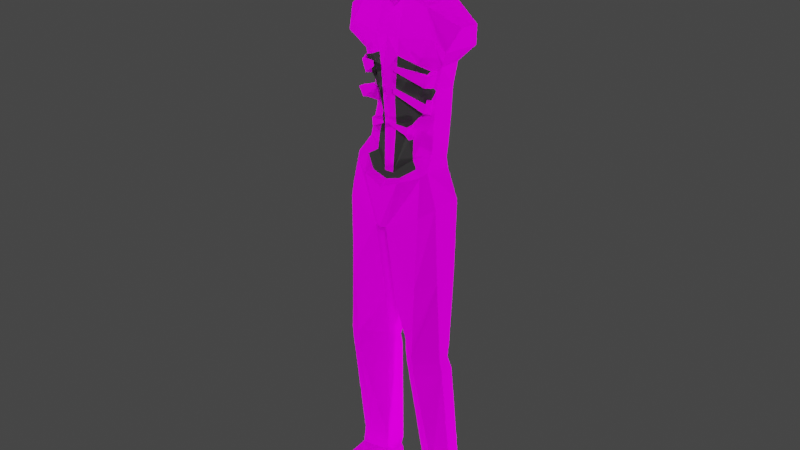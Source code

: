 # Source: Silconstext.blend  (saved by Blender 3.0.42; exported with 4.5.12 LTS)
import bpy
from mathutils import Matrix  # noqa: F401  (used for matrix-valued properties, if any)

bpy.ops.wm.read_factory_settings(use_empty=True)
scene = bpy.context.scene
scene.name = 'Scene'

# ---- collections
col_character = bpy.data.collections.new('Character'); scene.collection.children.link(col_character)

# ---- images (referenced by path relative to the original .blend; pixels are not part of the script)
import os
ASSET_DIR = os.environ.get("B2B_ASSET_DIR", "")  # directory of the original .blend (textures are referenced by path, not embedded)
HERE = os.path.dirname(os.path.abspath(__file__))  # packed textures are extracted next to this script under _unpacked/

def load_image(name, relpath, width, height, colorspace="sRGB"):
    """Load a texture the original file referenced (path relative to the .blend, or extracted next to this script)."""
    p = next((c for c in (os.path.join(HERE, relpath), os.path.join(ASSET_DIR, relpath)) if relpath and os.path.exists(c)), "")
    if p:
        img = bpy.data.images.load(p, check_existing=True)
        img.name = name
    else:  # same state as the original file: an image datablock whose file is absent (Cycles renders it pink)
        img = bpy.data.images.new(name, width, height)
        img.source = "FILE"
        img.filepath = "//" + (relpath or name)
    img.colorspace_settings.name = colorspace
    return img
img_silcontex = load_image('silcontex', '', 1024, 1024, 'sRGB')

# ---- materials (node trees are filled in below, after node groups)
mat_material = bpy.data.materials.new('Material')
mat_material.use_transparent_shadow = False
mat_material_001 = bpy.data.materials.new('Material.001')
mat_material_001.use_transparent_shadow = False

# ---- material node trees
mat_material.use_nodes = True; mat_material.node_tree.nodes.clear()
_N = mat_material.node_tree.nodes; _L = mat_material.node_tree.links
n0 = _N.new('ShaderNodeBsdfPrincipled'); n0.name = 'Principled BSDF'; n0.location = (10, 300)
n0.distribution = 'GGX'
n0.subsurface_method = 'RANDOM_WALK_SKIN'
n0.inputs[3].default_value = 1.45
n0.inputs[13].default_value = 0.0
n0.inputs[27].default_value = (0.0, 0.0, 0.0, 1.0)
n0.inputs[28].default_value = 1.0
n1 = _N.new('ShaderNodeOutputMaterial'); n1.name = 'Material Output'; n1.location = (300, 300)
n2 = _N.new('ShaderNodeTexImage'); n2.name = 'Image Texture'; n2.location = (-280, 280)
n2.image = img_silcontex
_L.new(n0.outputs[0], n1.inputs[0])
_L.new(n2.outputs[0], n0.inputs[0])
n1.is_active_output = True
mat_material_001.use_nodes = True; mat_material_001.node_tree.nodes.clear()
_N = mat_material_001.node_tree.nodes; _L = mat_material_001.node_tree.links
n0 = _N.new('ShaderNodeBsdfPrincipled'); n0.name = 'Principled BSDF'; n0.location = (10, 300)
n0.distribution = 'GGX'
n0.subsurface_method = 'RANDOM_WALK_SKIN'
n0.inputs[0].default_value = (0.03968, 0.03968, 0.03968, 1.0)
n0.inputs[3].default_value = 1.45
n0.inputs[13].default_value = 0.0
n0.inputs[27].default_value = (0.0, 0.0, 0.0, 1.0)
n0.inputs[28].default_value = 1.0
n1 = _N.new('ShaderNodeOutputMaterial'); n1.name = 'Material Output'; n1.location = (300, 300)
_L.new(n0.outputs[0], n1.inputs[0])
n1.is_active_output = True

# ---- world
world_world = bpy.data.worlds.new('World'); scene.world = world_world
world_world.use_nodes = True; world_world.node_tree.nodes.clear()
_N = world_world.node_tree.nodes; _L = world_world.node_tree.links
n0 = _N.new('ShaderNodeOutputWorld'); n0.name = 'World Output'; n0.location = (300, 300)
n1 = _N.new('ShaderNodeBackground'); n1.name = 'Background'; n1.location = (10, 300)
n1.inputs[0].default_value = (0.05088, 0.05088, 0.05088, 1.0)
_L.new(n1.outputs[0], n0.inputs[0])
n0.is_active_output = True
world_world.color = (0.05088, 0.05088, 0.05088)
world_world.use_sun_shadow = False
world_world.sun_shadow_jitter_overblur = 0.0

# ---- lights
light_point = bpy.data.lights.new('Point', 'POINT')
light_point.transmission_factor = 0.0
light_point.energy = 1324.0
light_point.shadow_soft_size = 0.25
light_point.shadow_maximum_resolution = 0.006
light_point.use_absolute_resolution = True
light_point_001 = bpy.data.lights.new('Point.001', 'POINT')
light_point_001.transmission_factor = 0.0
light_point_001.energy = 1324.0
light_point_001.shadow_soft_size = 0.25
light_point_001.shadow_maximum_resolution = 0.006
light_point_001.use_absolute_resolution = True
light_point_002 = bpy.data.lights.new('Point.002', 'POINT')
light_point_002.transmission_factor = 0.0
light_point_002.energy = 1324.0
light_point_002.shadow_soft_size = 0.25
light_point_002.shadow_maximum_resolution = 0.006
light_point_002.use_absolute_resolution = True
light_point_003 = bpy.data.lights.new('Point.003', 'POINT')
light_point_003.transmission_factor = 0.0
light_point_003.energy = 1324.0
light_point_003.shadow_soft_size = 0.25
light_point_003.shadow_maximum_resolution = 0.006
light_point_003.use_absolute_resolution = True
light_point_004 = bpy.data.lights.new('Point.004', 'POINT')
light_point_004.transmission_factor = 0.0
light_point_004.energy = 1324.0
light_point_004.shadow_soft_size = 0.25
light_point_004.shadow_maximum_resolution = 0.006
light_point_004.use_absolute_resolution = True
light_point_005 = bpy.data.lights.new('Point.005', 'POINT')
light_point_005.transmission_factor = 0.0
light_point_005.energy = 1324.0
light_point_005.shadow_soft_size = 0.25
light_point_005.shadow_maximum_resolution = 0.006
light_point_005.use_absolute_resolution = True
light_point_006 = bpy.data.lights.new('Point.006', 'POINT')
light_point_006.transmission_factor = 0.0
light_point_006.energy = 1324.0
light_point_006.shadow_soft_size = 0.25
light_point_006.shadow_maximum_resolution = 0.006
light_point_006.use_absolute_resolution = True
light_point_007 = bpy.data.lights.new('Point.007', 'POINT')
light_point_007.transmission_factor = 0.0
light_point_007.energy = 1324.0
light_point_007.shadow_soft_size = 0.25
light_point_007.shadow_maximum_resolution = 0.006
light_point_007.use_absolute_resolution = True

# ---- meshes
me_plane = bpy.data.meshes.new('Plane')
me_plane.from_pydata([(-6.365, 0.554, 0.2124), (-5.292, 0.4919, 0.2218), (-6.934, 0.8404, 0.1454), (-6.397, 0.5549, -0.1796), (-5.304, 0.4713, -0.1341), (-6.913, 0.8387, -0.157), (-6.65, 0.742, 0.3152), (-6.607, 0.737, -0.2898), (-6.377, 0.5038, 0.2812), (-5.449, 0.2646, 0.306), (-7.152, 0.4652, 0.3185), (-6.43, 0.3717, -0.3221), (-5.192, 0.2183, -0.1596), (-7.175, 0.4624, -0.2147), (-6.809, 0.6058, 0.3878), (-6.75, 0.4535, -0.3127), (-6.131, 0.4719, 0.1811), (-6.081, 0.5105, -0.1526), (-6.016, 0.2854, -0.2554), (-6.131, 0.4595, 0.222), (-7.367, 0.226, 0.3218), (-7.405, 0.1638, -0.09797), (-5.115, 0.5508, 0.3839), (-5.05, 0.4954, 0.464), (-5.017, 0.5041, -0.09306), (-4.736, 0.03619, -0.2349), (-5.052, 0.2814, -0.1856), (-0.4703, 0.7895, 0.09275), (-0.3195, 0.4851, -0.2615), (-0.4586, 0.5467, 0.187), (-0.3723, 0.7428, -0.1774), (-0.3366, 0.3105, -0.2082), (-0.4493, 0.3303, 0.1134), (-6.533, 0.137, 0.4539), (-7.236, 0.1515, 0.3487), (-5.957, 0.09023, 0.4456), (-7.412, 0.1653, 0.3477), (-5.448, 0.2293, 0.3537), (-6.756, 0.1674, 0.4707), (-4.97, 0.2588, 0.6134), (-5.764, 0.4182, 0.1693), (-5.724, 0.4969, -0.1461), (-5.783, 0.3372, 0.1668), (-5.751, 0.2387, -0.2264), (-5.621, 0.2134, 0.3082), (-0.3102, 0.3436, 0.1388), (-0.1985, 0.3251, -0.1838), (-0.1643, 0.7892, -0.1528), (-0.3242, 0.5435, 0.2096), (-0.2131, 0.5124, -0.295), (-0.2025, 0.8118, 0.1038), (0.08278, 0.3071, 0.1896), (0.08278, 0.2849, -0.1995), (0.1334, 0.7571, -0.1617), (0.07633, 0.5482, 0.2756), (0.06997, 0.4863, -0.4235), (0.07734, 0.8141, 0.1493), (-0.07355, 0.273, 0.8323), (-0.09032, 0.5181, 0.9042), (-0.101, 0.7791, 0.7659), (0.08297, 0.2786, 0.8265), (0.07652, 0.5197, 0.8967), (0.07753, 0.7766, 0.7601), (-0.1088, 0.2392, 0.5659), (0.08291, 0.2474, 0.5627), (-0.1367, 0.8286, 0.5078), (0.07746, 0.8242, 0.5057), (-0.1258, 0.5288, 0.6373), (0.07645, 0.53, 0.6319), (-7.482, 0.2201, 0.1587), (-7.646, 0.2782, -0.1201), (-7.801, 0.3733, 0.1592), (-7.741, 0.3638, -0.1191), (-7.635, 0.2203, 0.4616), (-8.367, 0.287, 0.26), (-8.221, 0.301, -0.1396), (-8.378, 0.2299, 0.487), (-7.989, 0.3825, 0.2348), (-7.884, 0.3429, -0.1445), (-5.142, 0.08088, -0.2279), (-6.402, 0.1814, -0.3547), (-7.244, 0.1179, -0.2208), (-6.77, 0.2022, -0.3436), (-5.971, 0.1658, -0.3533), (-7.41, 0.0859, -0.1166), (-5.715, 0.1077, -0.2654), (-7.634, 0.2308, -0.1919), (-7.74, 0.2577, -0.2251), (-8.323, 0.1771, -0.2), (-7.885, 0.2548, -0.312), (-5.001, 0.0, 0.4531), (-6.314, 0.0, 0.5595), (-7.067, 0.0, 0.3517), (-5.145, 0.0, -0.2531), (-6.399, 0.0, -0.3693), (-7.241, 0.0, -0.2208), (-6.759, 0.0, 0.4726), (-6.814, 0.0, -0.3436), (-5.932, 0.0, 0.4884), (-5.947, 0.0, -0.3533), (-7.415, 0.0, -0.1522), (-4.841, 0.0, 0.6165), (-4.73, 0.0, -0.2196), (-5.636, 0.0, 0.4481), (-5.693, 0.0, -0.2654), (-7.635, 0.0, -0.2226), (-7.741, 0.0, -0.3099), (-8.402, 0.0, 0.5272), (-8.348, 0.0, -0.2064), (-7.879, 0.0, -0.3225), (-8.445, 0.2117, 0.1966), (-8.463, 0.0, 0.2141), (-4.646, 0.6751, 0.3682), (-4.304, 0.0, 0.6507), (-4.56, 0.6006, -0.1735), (-4.302, 0.0, -0.1304), (-4.541, 0.5422, 0.5536), (-2.543, 0.7611, 0.3476), (-2.545, 0.7045, 0.06311), (-2.512, 0.4653, 0.5604), (-2.527, 0.4108, -0.06088), (-2.493, 0.1414, 0.2908), (-2.476, 0.1589, -0.05854), (-4.815, 0.5026, -0.1598), (-4.783, 0.2992, -0.2325), (-4.655, 0.6957, -0.03826), (-4.321, 0.08588, -0.1122), (-2.158, 0.7301, 0.02922), (-2.203, 0.789, 0.3164), (-2.104, 0.2008, -0.0592), (-2.138, 0.3981, -0.1085), (-2.152, 0.1628, 0.2881), (-2.176, 0.4764, 0.5274), (-4.308, 0.08136, 0.6162), (-4.439, 0.3813, -0.2384), (-4.303, 0.0, 0.1747), (-4.297, 0.04581, 0.1757), (-7.298, 0.0, -0.1685), (-7.282, 0.2023, 0.2657), (-7.269, 0.1917, -0.07399), (-7.339, 0.1592, 0.2934), (-7.291, 0.1083, -0.1483), (-7.864, 0.3699, 0.5751), (-8.122, 0.0, 0.7018), (-7.823, 0.0, 0.6804), (-7.78, 0.2318, 0.5573), (-8.128, 0.3146, 0.6401), (-2.378, 0.7173, 0.1103), (-2.316, 0.1798, 0.005314), (-2.327, 0.1521, 0.2995), (-2.378, 0.7751, 0.3421), (-2.359, 0.4045, -0.0205), (-2.358, 0.4708, 0.5517), (-7.662, 0.322, 0.4989), (-7.772, 0.1827, 0.282), (-7.472, 0.1292, 0.2589), (-7.791, 0.0, 0.3158), (-7.434, 0.0, 0.208), (-7.852, 0.2633, 0.3831), (-7.848, 0.0, 0.4382), (-7.275, 0.0, 0.1735), (-7.116, 0.0, 0.1797), (-7.356, 0.0, 0.1939), (-7.274, 0.1398, 0.2165), (-7.414, 0.1186, 0.2426), (-7.332, 0.1055, 0.2145), (-6.435, 0.3438, 0.3498), (-6.418, 0.5934, 0.1814), (-5.966, 0.4373, 0.1744), (-5.966, 0.3784, 0.1854), (-6.008, 0.3172, 0.2735), (-6.087, 0.4866, 0.1479), (-5.714, 0.4522, 0.1349), (-5.633, 0.2389, 0.2997), (-6.331, 0.5062, 0.3576), (-6.165, 0.4652, 0.3414), (-5.987, 0.5349, 0.3932), (-5.855, 0.4861, 0.3711), (-6.338, 0.4872, 0.3243), (-6.165, 0.4466, 0.3191), (-6.331, 0.5376, 0.3025), (-6.165, 0.4805, 0.2777), (-5.987, 0.503, 0.3718), (-5.855, 0.4541, 0.3497), (-5.987, 0.5279, 0.2859), (-5.855, 0.4905, 0.2823), (-6.424, 0.1852, 0.5335), (-6.37, 0.1582, 0.5469), (-6.165, 0.1467, 0.5466), (-6.091, 0.1406, 0.5418), (-6.165, 0.1474, 0.5376), (-6.426, 0.1852, 0.5223), (-6.37, 0.1582, 0.5357), (-6.091, 0.1406, 0.5314), (-5.684, 0.261, 0.2519), (-5.194, 0.2817, 0.3325), (-5.009, 0.06486, 0.4569), (-5.66, 0.08662, 0.4196), (-5.545, 0.2664, 0.4487), (-5.642, 0.2863, 0.4337), (-5.635, 0.2514, 0.4098), (-5.544, 0.2414, 0.4405), (-5.546, 0.3038, 0.3582), (-5.647, 0.304, 0.3667), (-5.691, 0.06359, 0.5019), (-5.659, 0.04865, 0.5053), (-5.684, 0.06359, 0.4904), (-5.652, 0.04865, 0.4938), (-4.921, 0.0, 0.5053), (-4.938, 0.0, -0.2363), (-5.122, 0.2498, -0.1428), (-5.203, 0.5213, 0.3029), (-5.16, 0.4877, -0.08381), (-5.122, 0.3886, 0.3983), (-4.989, 0.2115, 0.5056), (-4.939, 0.05853, -0.2314), (-3.145, 0.08216, 0.436), (-3.601, 0.6986, -0.01098), (-3.529, 0.5131, 0.5804), (-3.595, 0.7181, 0.3642), (-3.588, 0.5993, -0.06016), (-3.544, 0.3951, -0.1553), (-3.215, 0.1129, -0.08722), (-2.461, 0.7109, 0.08673), (-2.396, 0.1693, -0.02661), (-2.41, 0.1467, 0.2952), (-2.461, 0.7681, 0.3448), (-2.443, 0.4076, -0.04069), (-2.435, 0.468, 0.5561), (-2.291, 0.782, 0.3292), (-2.248, 0.4013, -0.06449), (-2.267, 0.4736, 0.5395), (-2.268, 0.7237, 0.06978), (-2.21, 0.1903, -0.02694), (-2.239, 0.1574, 0.2938), (-7.357, 0.0, -0.1604), (-7.337, 0.1778, -0.08598), (-7.375, 0.1622, 0.3206), (-7.351, 0.09711, -0.1324), (-7.325, 0.2141, 0.2938), (-7.373, 0.112, 0.2285), (-7.315, 0.0, 0.1837), (-6.365, -0.554, 0.2124), (-5.292, -0.4919, 0.2218), (-6.934, -0.8404, 0.1454), (-6.397, -0.5549, -0.1796), (-5.304, -0.4713, -0.1341), (-6.913, -0.8387, -0.157), (-6.65, -0.742, 0.3152), (-6.607, -0.737, -0.2898), (-6.377, -0.5038, 0.2812), (-5.449, -0.2646, 0.306), (-7.152, -0.4652, 0.3185), (-6.43, -0.3717, -0.3221), (-5.192, -0.2183, -0.1596), (-7.175, -0.4624, -0.2147), (-6.809, -0.6058, 0.3878), (-6.75, -0.4535, -0.3127), (-6.131, -0.4719, 0.1811), (-6.081, -0.5105, -0.1526), (-6.016, -0.2854, -0.2554), (-6.131, -0.4595, 0.222), (-7.367, -0.226, 0.3218), (-7.405, -0.1638, -0.09797), (-5.115, -0.5508, 0.3839), (-5.05, -0.4954, 0.464), (-5.017, -0.5041, -0.09306), (-4.736, -0.03619, -0.2349), (-5.052, -0.2814, -0.1856), (-0.4703, -0.7895, 0.09275), (-0.3195, -0.4851, -0.2615), (-0.4586, -0.5467, 0.187), (-0.3723, -0.7428, -0.1774), (-0.3366, -0.3105, -0.2082), (-0.4493, -0.3303, 0.1134), (-6.533, -0.137, 0.4539), (-7.236, -0.1515, 0.3487), (-5.957, -0.09023, 0.4456), (-7.412, -0.1653, 0.3477), (-5.448, -0.2293, 0.3537), (-6.756, -0.1674, 0.4707), (-4.97, -0.2588, 0.6134), (-5.764, -0.4182, 0.1693), (-5.724, -0.4969, -0.1461), (-5.783, -0.3372, 0.1668), (-5.751, -0.2387, -0.2264), (-5.621, -0.2134, 0.3082), (-0.3102, -0.3436, 0.1388), (-0.1985, -0.3251, -0.1838), (-0.1643, -0.7892, -0.1528), (-0.3242, -0.5435, 0.2096), (-0.2131, -0.5124, -0.295), (-0.2025, -0.8118, 0.1038), (0.08278, -0.3071, 0.1896), (0.08278, -0.2849, -0.1995), (0.1334, -0.7571, -0.1617), (0.07633, -0.5482, 0.2756), (0.06997, -0.4863, -0.4235), (0.07734, -0.8141, 0.1493), (-0.07355, -0.273, 0.8323), (-0.09032, -0.5181, 0.9042), (-0.101, -0.7791, 0.7659), (0.08297, -0.2786, 0.8265), (0.07652, -0.5197, 0.8967), (0.07753, -0.7766, 0.7601), (-0.1088, -0.2392, 0.5659), (0.08291, -0.2474, 0.5627), (-0.1367, -0.8286, 0.5078), (0.07746, -0.8242, 0.5057), (-0.1258, -0.5288, 0.6373), (0.07645, -0.53, 0.6319), (-7.482, -0.2201, 0.1587), (-7.646, -0.2782, -0.1201), (-7.801, -0.3733, 0.1592), (-7.741, -0.3638, -0.1191), (-7.635, -0.2203, 0.4616), (-8.367, -0.287, 0.26), (-8.221, -0.301, -0.1396), (-8.378, -0.2299, 0.487), (-7.989, -0.3825, 0.2348), (-7.884, -0.3429, -0.1445), (-5.142, -0.08088, -0.2279), (-6.402, -0.1814, -0.3547), (-7.244, -0.1179, -0.2208), (-6.77, -0.2022, -0.3436), (-5.971, -0.1658, -0.3533), (-7.41, -0.0859, -0.1166), (-5.715, -0.1077, -0.2654), (-7.634, -0.2308, -0.1919), (-7.74, -0.2577, -0.2251), (-8.323, -0.1771, -0.2), (-7.885, -0.2548, -0.312), (-8.445, -0.2117, 0.1966), (-4.646, -0.6751, 0.3682), (-4.56, -0.6006, -0.1735), (-4.541, -0.5422, 0.5536), (-2.543, -0.7611, 0.3476), (-2.545, -0.7045, 0.06311), (-2.512, -0.4653, 0.5604), (-2.527, -0.4108, -0.06088), (-2.493, -0.1414, 0.2908), (-2.476, -0.1589, -0.05854), (-4.815, -0.5026, -0.1598), (-4.783, -0.2992, -0.2325), (-4.655, -0.6957, -0.03826), (-4.321, -0.08588, -0.1122), (-2.158, -0.7301, 0.02922), (-2.203, -0.789, 0.3164), (-2.104, -0.2008, -0.0592), (-2.138, -0.3981, -0.1085), (-2.152, -0.1628, 0.2881), (-2.176, -0.4764, 0.5274), (-4.308, -0.08136, 0.6162), (-4.439, -0.3813, -0.2384), (-4.297, -0.04581, 0.1757), (-7.282, -0.2023, 0.2657), (-7.269, -0.1917, -0.07399), (-7.339, -0.1592, 0.2934), (-7.291, -0.1083, -0.1483), (-7.864, -0.3699, 0.5751), (-7.78, -0.2318, 0.5573), (-8.128, -0.3146, 0.6401), (-2.378, -0.7173, 0.1103), (-2.316, -0.1798, 0.005314), (-2.327, -0.1521, 0.2995), (-2.378, -0.7751, 0.3421), (-2.359, -0.4045, -0.0205), (-2.358, -0.4708, 0.5517), (-7.662, -0.322, 0.4989), (-7.772, -0.1827, 0.282), (-7.472, -0.1292, 0.2589), (-7.852, -0.2633, 0.3831), (-7.274, -0.1398, 0.2165), (-7.414, -0.1186, 0.2426), (-7.332, -0.1055, 0.2145), (-6.435, -0.3438, 0.3498), (-6.418, -0.5934, 0.1814), (-5.966, -0.4373, 0.1744), (-5.966, -0.3784, 0.1854), (-6.008, -0.3172, 0.2735), (-6.087, -0.4866, 0.1479), (-5.714, -0.4522, 0.1349), (-5.633, -0.2389, 0.2997), (-6.331, -0.5062, 0.3576), (-6.165, -0.4652, 0.3414), (-5.987, -0.5349, 0.3932), (-5.855, -0.4861, 0.3711), (-6.338, -0.4872, 0.3243), (-6.165, -0.4466, 0.3191), (-6.331, -0.5376, 0.3025), (-6.165, -0.4805, 0.2777), (-5.987, -0.503, 0.3718), (-5.855, -0.4541, 0.3497), (-5.987, -0.5279, 0.2859), (-5.855, -0.4905, 0.2823), (-6.424, -0.1852, 0.5335), (-6.37, -0.1582, 0.5469), (-6.165, -0.1467, 0.5466), (-6.091, -0.1406, 0.5418), (-6.165, -0.1474, 0.5376), (-6.426, -0.1852, 0.5223), (-6.37, -0.1582, 0.5357), (-6.091, -0.1406, 0.5314), (-5.684, -0.261, 0.2519), (-5.194, -0.2817, 0.3325), (-5.009, -0.06486, 0.4569), (-5.66, -0.08662, 0.4196), (-5.545, -0.2664, 0.4487), (-5.642, -0.2863, 0.4337), (-5.635, -0.2514, 0.4098), (-5.544, -0.2414, 0.4405), (-5.546, -0.3038, 0.3582), (-5.647, -0.304, 0.3667), (-5.691, -0.06359, 0.5019), (-5.659, -0.04865, 0.5053), (-5.684, -0.06359, 0.4904), (-5.652, -0.04865, 0.4938), (-5.122, -0.2498, -0.1428), (-5.203, -0.5213, 0.3029), (-5.16, -0.4877, -0.08381), (-5.122, -0.3886, 0.3983), (-4.989, -0.2115, 0.5056), (-4.939, -0.05853, -0.2314), (-3.145, -0.08216, 0.436), (-3.601, -0.6986, -0.01098), (-3.529, -0.5131, 0.5804), (-3.595, -0.7181, 0.3642), (-3.588, -0.5993, -0.06016), (-3.544, -0.3951, -0.1553), (-3.215, -0.1129, -0.08722), (-2.461, -0.7109, 0.08673), (-2.396, -0.1693, -0.02661), (-2.41, -0.1467, 0.2952), (-2.461, -0.7681, 0.3448), (-2.443, -0.4076, -0.04069), (-2.435, -0.468, 0.5561), (-2.291, -0.782, 0.3292), (-2.248, -0.4013, -0.06449), (-2.267, -0.4736, 0.5395), (-2.268, -0.7237, 0.06978), (-2.21, -0.1903, -0.02694), (-2.239, -0.1574, 0.2938), (-7.337, -0.1778, -0.08598), (-7.375, -0.1622, 0.3206), (-7.351, -0.09711, -0.1324), (-7.325, -0.2141, 0.2938), (-7.373, -0.112, 0.2285)], [], [(208, 214, 39, 101), (197, 196, 90, 103), (84, 86, 105, 100), (85, 104, 93, 79), (10, 13, 5, 2), (172, 41, 4, 1), (38, 96, 92, 34), (215, 79, 93, 209), (3, 7, 15, 11), (167, 166, 14, 6), (6, 14, 10, 2), (41, 43, 12, 4), (172, 1, 195, 194), (7, 5, 13, 15), (182, 184, 176), (3, 11, 18, 17), (167, 3, 17, 171), (80, 82, 97, 94), (33, 91, 96, 38), (7, 6, 2, 5), (167, 6, 7, 3), (239, 20, 21, 236), (80, 94, 99, 83), (237, 36, 20, 239), (33, 35, 98, 91), (29, 48, 45, 32), (85, 83, 99, 104), (98, 35, 197, 103), (211, 22, 23, 213), (212, 210, 26, 24), (211, 212, 24, 22), (213, 23, 39, 214), (200, 199, 204, 206), (14, 38, 34, 10), (166, 33, 38, 14), (166, 170, 35, 33), (170, 194, 197, 35), (82, 81, 95, 97), (237, 140, 165, 240), (179, 178, 191, 192), (17, 18, 43, 41), (171, 17, 41, 172), (28, 49, 47, 30), (32, 45, 46, 31), (30, 47, 50, 27), (57, 58, 61, 60), (27, 50, 48, 29), (31, 46, 49, 28), (45, 51, 52, 46), (47, 53, 56, 50), (51, 64, 68, 54), (66, 62, 59, 65), (46, 52, 55, 49), (63, 57, 60, 64), (49, 55, 53, 47), (63, 67, 58, 57), (59, 62, 61, 58), (65, 59, 58, 67), (68, 61, 62, 66), (48, 67, 63, 45), (64, 60, 61, 68), (54, 68, 66, 56), (50, 65, 67, 48), (45, 63, 64, 51), (56, 66, 65, 50), (51, 54, 56, 53, 55, 52), (86, 87, 106, 105), (20, 69, 70, 21), (69, 71, 72, 70), (238, 84, 100, 235), (140, 34, 163, 165), (78, 75, 88, 89), (73, 145, 142, 153), (74, 75, 78, 77), (88, 108, 109, 89), (87, 89, 109, 106), (71, 77, 78, 72), (74, 110, 88, 75), (72, 78, 89, 87), (143, 107, 76, 146), (236, 21, 84, 238), (70, 72, 87, 86), (15, 13, 81, 82), (43, 18, 83, 85), (11, 80, 83, 18), (11, 15, 82, 80), (43, 85, 79, 12), (21, 70, 86, 84), (76, 107, 111, 110), (215, 25, 26, 210), (129, 130, 28, 31), (128, 132, 29, 27), (127, 128, 27, 30), (131, 129, 31, 32), (132, 131, 32, 29), (110, 74, 76), (111, 108, 88, 110), (123, 114, 134, 124), (125, 217, 118, 220, 114), (39, 101, 113, 133), (22, 23, 116, 112), (135, 115, 126, 136), (22, 112, 125, 24), (114, 123, 24, 125), (218, 219, 112, 116), (124, 25, 26), (123, 124, 26, 24), (114, 220, 221, 134), (134, 221, 222, 126), (230, 232, 127, 130), (229, 231, 132, 128), (216, 121, 119, 218), (233, 230, 130, 129), (126, 222, 216, 133, 136), (231, 234, 131, 132), (232, 229, 128, 127), (23, 39, 133, 116), (25, 126, 115, 102), (134, 126, 25, 124), (219, 217, 125, 112), (234, 233, 129, 131), (113, 135, 136, 133), (130, 127, 30, 28), (13, 139, 141, 81), (81, 141, 137, 95), (34, 140, 138, 10), (10, 138, 139, 13), (145, 146, 142), (144, 143, 146, 145), (225, 224, 148, 149), (223, 226, 150, 147), (228, 225, 149, 152), (224, 227, 151, 148), (226, 228, 152, 150), (227, 223, 147, 151), (142, 146, 76, 74, 77), (153, 142, 77, 71), (20, 153, 71, 69), (156, 159, 158, 154), (155, 157, 156, 154), (145, 73, 154, 158), (144, 145, 158, 159), (73, 153, 20, 36), (241, 162, 164, 240), (161, 160, 165, 163), (34, 92, 161, 163), (164, 155, 154, 73, 36), (162, 157, 155, 164), (0, 8, 166, 167), (16, 0, 167, 171), (8, 19, 170, 166), (19, 16, 171, 170), (168, 169, 170, 171), (40, 168, 171, 172), (169, 42, 194, 170), (42, 40, 172, 194), (177, 183, 193, 189), (185, 183, 177), (178, 180, 174), (181, 179, 175), (0, 16, 181, 180), (16, 19, 179, 181), (8, 0, 180, 178), (19, 8, 178, 179), (168, 40, 185, 184), (40, 42, 183, 185), (42, 169, 182, 183), (169, 168, 184, 182), (193, 190, 188, 189), (192, 191, 186, 187), (183, 182, 190, 193), (182, 176, 188, 190), (175, 179, 192, 187), (176, 177, 189, 188), (174, 175, 187, 186), (178, 174, 186, 191), (184, 185, 177, 176), (180, 181, 175, 174), (9, 173, 194, 195), (37, 9, 195, 196), (44, 37, 196, 197), (173, 44, 197, 194), (200, 203, 199), (202, 201, 198), (9, 37, 201, 202), (44, 173, 203, 200), (173, 9, 202, 203), (37, 44, 200, 201), (207, 206, 204, 205), (201, 200, 206, 207), (199, 198, 205, 204), (198, 201, 207, 205), (203, 202, 198, 199), (79, 215, 210, 12), (195, 213, 214, 196), (1, 4, 212, 211), (4, 12, 210, 212), (1, 211, 213, 195), (25, 215, 209, 102), (90, 196, 214, 208), (117, 118, 217, 219), (133, 216, 218, 116), (119, 117, 219, 218), (216, 222, 122, 121), (221, 220, 118, 120), (222, 221, 120, 122), (120, 118, 223, 227), (117, 119, 228, 226), (122, 120, 227, 224), (119, 121, 225, 228), (118, 117, 226, 223), (121, 122, 224, 225), (149, 148, 233, 234), (147, 150, 229, 232), (152, 149, 234, 231), (148, 151, 230, 233), (150, 152, 231, 229), (151, 147, 232, 230), (160, 241, 240, 165), (139, 236, 238, 141), (141, 238, 235, 137), (36, 237, 240, 164), (140, 237, 239, 138), (138, 239, 236, 139), (208, 101, 281, 421), (406, 103, 90, 405), (326, 100, 105, 328), (327, 321, 93, 104), (252, 244, 247, 255), (381, 243, 246, 283), (280, 276, 92, 96), (422, 209, 93, 321), (245, 253, 257, 249), (376, 248, 256, 375), (248, 244, 252, 256), (283, 246, 254, 285), (381, 403, 404, 243), (249, 257, 255, 247), (391, 385, 393), (245, 259, 260, 253), (376, 380, 259, 245), (322, 94, 97, 324), (275, 280, 96, 91), (249, 247, 244, 248), (376, 245, 249, 248), (445, 442, 263, 262), (322, 325, 99, 94), (443, 445, 262, 278), (275, 91, 98, 277), (271, 274, 287, 290), (327, 104, 99, 325), (98, 103, 406, 277), (418, 420, 265, 264), (419, 266, 268, 417), (418, 264, 266, 419), (420, 421, 281, 265), (409, 415, 413, 408), (256, 252, 276, 280), (375, 256, 280, 275), (375, 275, 277, 379), (379, 277, 406, 403), (324, 97, 95, 323), (443, 446, 374, 357), (388, 401, 400, 387), (259, 283, 285, 260), (380, 381, 283, 259), (270, 272, 289, 291), (274, 273, 288, 287), (272, 269, 292, 289), (299, 302, 303, 300), (269, 271, 290, 292), (273, 270, 291, 288), (287, 288, 294, 293), (289, 292, 298, 295), (293, 296, 310, 306), (308, 307, 301, 304), (288, 291, 297, 294), (305, 306, 302, 299), (291, 289, 295, 297), (305, 299, 300, 309), (301, 300, 303, 304), (307, 309, 300, 301), (310, 308, 304, 303), (290, 287, 305, 309), (306, 310, 303, 302), (296, 298, 308, 310), (292, 290, 309, 307), (287, 293, 306, 305), (298, 292, 307, 308), (293, 294, 297, 295, 298, 296), (328, 105, 106, 329), (262, 263, 312, 311), (311, 312, 314, 313), (444, 235, 100, 326), (357, 374, 372, 276), (320, 331, 330, 317), (315, 368, 359, 360), (316, 319, 320, 317), (330, 331, 109, 108), (329, 106, 109, 331), (313, 314, 320, 319), (316, 317, 330, 332), (314, 329, 331, 320), (143, 361, 318, 107), (442, 444, 326, 263), (312, 328, 329, 314), (257, 324, 323, 255), (285, 327, 325, 260), (253, 260, 325, 322), (253, 322, 324, 257), (285, 254, 321, 327), (263, 326, 328, 312), (318, 332, 111, 107), (422, 417, 268, 267), (348, 273, 270, 349), (347, 269, 271, 351), (346, 272, 269, 347), (350, 274, 273, 348), (351, 271, 274, 350), (332, 318, 316), (111, 332, 330, 108), (342, 343, 353, 334), (344, 334, 427, 337, 424), (281, 352, 113, 101), (264, 333, 335, 265), (135, 354, 345, 115), (264, 266, 344, 333), (334, 344, 266, 342), (425, 335, 333, 426), (343, 268, 267), (342, 266, 268, 343), (334, 353, 428, 427), (353, 345, 429, 428), (437, 349, 346, 439), (436, 347, 351, 438), (423, 425, 338, 340), (440, 348, 349, 437), (345, 354, 352, 423, 429), (438, 351, 350, 441), (439, 346, 347, 436), (265, 335, 352, 281), (267, 102, 115, 345), (353, 343, 267, 345), (426, 333, 344, 424), (441, 350, 348, 440), (113, 352, 354, 135), (349, 270, 272, 346), (255, 323, 358, 356), (323, 95, 137, 358), (276, 252, 355, 357), (252, 255, 356, 355), (360, 359, 361), (144, 360, 361, 143), (432, 364, 363, 431), (430, 362, 365, 433), (435, 367, 364, 432), (431, 363, 366, 434), (433, 365, 367, 435), (434, 366, 362, 430), (359, 319, 316, 318, 361), (368, 313, 319, 359), (262, 311, 313, 368), (156, 369, 371, 159), (370, 369, 156, 157), (360, 371, 369, 315), (144, 159, 371, 360), (315, 278, 262, 368), (241, 446, 373, 162), (161, 372, 374, 160), (276, 372, 161, 92), (373, 278, 315, 369, 370), (162, 373, 370, 157), (242, 376, 375, 250), (258, 380, 376, 242), (250, 375, 379, 261), (261, 379, 380, 258), (377, 380, 379, 378), (282, 381, 380, 377), (378, 379, 403, 284), (284, 403, 381, 282), (386, 398, 402, 392), (394, 386, 392), (387, 383, 389), (390, 384, 388), (242, 389, 390, 258), (258, 390, 388, 261), (250, 387, 389, 242), (261, 388, 387, 250), (377, 393, 394, 282), (282, 394, 392, 284), (284, 392, 391, 378), (378, 391, 393, 377), (402, 398, 397, 399), (401, 396, 395, 400), (392, 402, 399, 391), (391, 399, 397, 385), (384, 396, 401, 388), (385, 397, 398, 386), (383, 395, 396, 384), (387, 400, 395, 383), (393, 385, 386, 394), (389, 383, 384, 390), (251, 404, 403, 382), (279, 405, 404, 251), (286, 406, 405, 279), (382, 403, 406, 286), (409, 408, 412), (411, 407, 410), (251, 411, 410, 279), (286, 409, 412, 382), (382, 412, 411, 251), (279, 410, 409, 286), (416, 414, 413, 415), (410, 416, 415, 409), (408, 413, 414, 407), (407, 414, 416, 410), (412, 408, 407, 411), (321, 254, 417, 422), (404, 405, 421, 420), (243, 418, 419, 246), (246, 419, 417, 254), (243, 404, 420, 418), (267, 102, 209, 422), (90, 208, 421, 405), (336, 426, 424, 337), (352, 335, 425, 423), (338, 425, 426, 336), (423, 340, 341, 429), (428, 339, 337, 427), (429, 341, 339, 428), (339, 434, 430, 337), (336, 433, 435, 338), (341, 431, 434, 339), (338, 435, 432, 340), (337, 430, 433, 336), (340, 432, 431, 341), (364, 441, 440, 363), (362, 439, 436, 365), (367, 438, 441, 364), (363, 440, 437, 366), (365, 436, 438, 367), (366, 437, 439, 362), (160, 374, 446, 241), (356, 358, 444, 442), (358, 137, 235, 444), (278, 373, 446, 443), (357, 355, 445, 443), (355, 356, 442, 445)])
me_plane.polygons.foreach_set('material_index', [0, 0, 0, 0, 0, 0, 0, 0, 0, 0, 0, 0, 0, 0, 0, 0, 0, 0, 0, 0, 0, 0, 0, 0, 0, 0, 0, 0, 0, 0, 0, 0, 0, 0, 0, 1, 1, 0, 0, 0, 0, 0, 0, 0, 0, 0, 0, 0, 0, 0, 0, 0, 0, 0, 0, 0, 0, 0, 0, 0, 0, 0, 0, 0, 0, 0, 0, 0, 0, 0, 0, 0, 0, 0, 0, 0, 0, 0, 0, 0, 0, 0, 0, 0, 0, 0, 0, 0, 0, 0, 0, 0, 0, 0, 0, 0, 0, 0, 0, 0, 0, 0, 0, 0, 0, 0, 0, 0, 0, 0, 0, 0, 0, 0, 0, 0, 0, 0, 0, 0, 0, 0, 0, 0, 0, 0, 0, 0, 0, 0, 0, 0, 0, 0, 0, 0, 0, 0, 1, 1, 0, 0, 0, 1, 1, 0, 0, 1, 0, 0, 1, 1, 1, 0, 1, 0, 0, 0, 0, 0, 0, 0, 0, 0, 0, 0, 0, 0, 0, 0, 0, 0, 0, 0, 0, 0, 0, 0, 0, 1, 1, 1, 0, 0, 0, 0, 0, 0, 0, 0, 0, 0, 0, 0, 1, 0, 0, 0, 0, 1, 0, 0, 0, 0, 0, 0, 0, 0, 0, 0, 0, 0, 0, 0, 0, 0, 0, 0, 1, 0, 0, 0, 0, 0, 0, 0, 0, 0, 0, 0, 0, 0, 0, 0, 0, 0, 0, 0, 0, 0, 0, 0, 0, 0, 0, 0, 0, 0, 0, 0, 0, 0, 0, 0, 0, 0, 0, 0, 0, 1, 1, 0, 0, 0, 0, 0, 0, 0, 0, 0, 0, 0, 0, 0, 0, 0, 0, 0, 0, 0, 0, 0, 0, 0, 0, 0, 0, 0, 0, 0, 0, 0, 0, 0, 0, 0, 0, 0, 0, 0, 0, 0, 0, 0, 0, 0, 0, 0, 0, 0, 0, 0, 0, 0, 0, 0, 0, 0, 0, 0, 0, 0, 0, 0, 0, 0, 0, 0, 0, 0, 0, 0, 0, 0, 0, 0, 0, 0, 0, 0, 0, 0, 0, 0, 0, 0, 0, 0, 0, 0, 0, 0, 0, 0, 0, 0, 0, 0, 0, 0, 0, 0, 1, 1, 0, 0, 0, 1, 1, 0, 0, 1, 0, 0, 1, 1, 1, 0, 1, 0, 0, 0, 0, 0, 0, 0, 0, 0, 0, 0, 0, 0, 0, 0, 0, 0, 0, 0, 0, 0, 0, 0, 0, 1, 1, 1, 0, 0, 0, 0, 0, 0, 0, 0, 0, 0, 0, 0, 1, 0, 0, 0, 0, 1, 0, 0, 0, 0, 0, 0, 0, 0, 0, 0, 0, 0, 0, 0, 0, 0, 0, 0, 1, 0, 0, 0, 0, 0])
_uv = me_plane.uv_layers.new(name='UVMap')
_uv.uv.foreach_set('vector', [0.5073, 0.7902, 0.4999, 0.8056, 0.4905, 0.8052, 0.4991, 0.7863, 0.3906, 0.524, 0.3941, 0.5762, 0.3943, 0.5769, 0.3883, 0.5263, 0.5059, 0.7263, 0.4944, 0.7084, 0.513, 0.7083, 0.5129, 0.7259, 0.5488, 0.5234, 0.5574, 0.5252, 0.5571, 0.5692, 0.5506, 0.5694, 0.6501, 0.7232, 0.6073, 0.7234, 0.6124, 0.6932, 0.6367, 0.693, 0.4138, 0.5162, 0.4362, 0.5125, 0.4394, 0.5461, 0.4113, 0.5506, 0.6631, 0.7471, 0.6633, 0.7605, 0.6529, 0.7605, 0.6524, 0.7484, 0.5523, 0.5857, 0.5506, 0.5694, 0.5571, 0.5692, 0.557, 0.5858, 0.513, 0.4684, 0.4987, 0.4515, 0.5216, 0.4402, 0.528, 0.4659, 0.8398, 0.4035, 0.839, 0.4276, 0.8212, 0.414, 0.822, 0.4006, 0.3909, 0.443, 0.3831, 0.4313, 0.3846, 0.4035, 0.4018, 0.4185, 0.5173, 0.5224, 0.5382, 0.5204, 0.5395, 0.5653, 0.5192, 0.5562, 0.4138, 0.5162, 0.4113, 0.5506, 0.4028, 0.5599, 0.4042, 0.5201, 0.4987, 0.4515, 0.4905, 0.4268, 0.5209, 0.406, 0.5216, 0.4402, 0.8961, 0.02863, 0.8904, 0.0243, 0.8987, 0.02685, 0.513, 0.4684, 0.528, 0.4659, 0.5346, 0.4991, 0.5164, 0.4937, 0.4034, 0.4604, 0.4322, 0.4585, 0.4331, 0.4839, 0.4091, 0.4865, 0.5433, 0.4683, 0.5418, 0.4387, 0.5581, 0.4352, 0.5579, 0.4686, 0.3791, 0.4547, 0.3725, 0.4734, 0.3749, 0.4371, 0.3756, 0.437, 0.4394, 0.4403, 0.3909, 0.443, 0.4018, 0.4185, 0.4261, 0.4172, 0.4034, 0.4604, 0.3909, 0.443, 0.4394, 0.4403, 0.4322, 0.4585, 0.6169, 0.6326, 0.6156, 0.6287, 0.6487, 0.6343, 0.6465, 0.6394, 0.5433, 0.4683, 0.5579, 0.4686, 0.5577, 0.5049, 0.5444, 0.5028, 0.8926, 0.4376, 0.8918, 0.4351, 0.8973, 0.4356, 0.8975, 0.4385, 0.3791, 0.4547, 0.3855, 0.5006, 0.3821, 0.5031, 0.3725, 0.4734, 0.6933, 0.2203, 0.7041, 0.2185, 0.705, 0.2246, 0.6938, 0.2267, 0.5488, 0.5234, 0.5444, 0.5028, 0.5577, 0.5049, 0.5574, 0.5252, 0.3821, 0.5031, 0.3855, 0.5006, 0.3906, 0.524, 0.3883, 0.5263, 0.5041, 0.8352, 0.4971, 0.8344, 0.4931, 0.8276, 0.5017, 0.8222, 0.5177, 0.5677, 0.5369, 0.5709, 0.5344, 0.5765, 0.5163, 0.5792, 0.4058, 0.5584, 0.4369, 0.558, 0.4392, 0.5693, 0.4004, 0.5663, 0.5017, 0.8222, 0.4931, 0.8276, 0.4905, 0.8052, 0.4999, 0.8056, 0.9401, 0.9221, 0.9367, 0.9228, 0.9454, 0.9063, 0.9461, 0.9069, 0.6564, 0.7119, 0.6631, 0.7471, 0.6524, 0.7484, 0.6501, 0.7232, 0.839, 0.4276, 0.8398, 0.4468, 0.835, 0.4469, 0.8212, 0.414, 0.3891, 0.4611, 0.3994, 0.4944, 0.3855, 0.5006, 0.3791, 0.4547, 0.3994, 0.4944, 0.4042, 0.5201, 0.3906, 0.524, 0.3855, 0.5006, 0.5418, 0.4387, 0.5486, 0.4006, 0.5581, 0.4009, 0.5581, 0.4352, 0.7304, 0.8526, 0.7299, 0.8562, 0.7246, 0.8599, 0.7239, 0.8564, 0.6066, 0.904, 0.6209, 0.9049, 0.6209, 0.9299, 0.6159, 0.9306, 0.5164, 0.4937, 0.5346, 0.4991, 0.5382, 0.5204, 0.5173, 0.5224, 0.4091, 0.4865, 0.4331, 0.4839, 0.4362, 0.5125, 0.4138, 0.5162, 0.0496, 0.7837, 0.04695, 0.7921, 0.0243, 0.7946, 0.02907, 0.7782, 0.6938, 0.2267, 0.705, 0.2246, 0.7139, 0.2506, 0.7028, 0.2525, 0.3794, 0.6264, 0.3961, 0.6274, 0.394, 0.648, 0.3725, 0.6483, 0.7239, 0.1691, 0.7228, 0.1628, 0.7362, 0.1634, 0.7365, 0.1696, 0.3725, 0.6483, 0.394, 0.648, 0.385, 0.6578, 0.3742, 0.6566, 0.06358, 0.7832, 0.0617, 0.7941, 0.04695, 0.7921, 0.0496, 0.7837, 0.705, 0.2246, 0.7365, 0.2206, 0.7365, 0.2519, 0.7139, 0.2506, 0.3961, 0.6274, 0.42, 0.6255, 0.4166, 0.6505, 0.394, 0.648, 0.1821, 0.6227, 0.1854, 0.6525, 0.1624, 0.6569, 0.1624, 0.6287, 0.418, 0.679, 0.4191, 0.6995, 0.4048, 0.7007, 0.4009, 0.68, 0.0617, 0.7941, 0.06358, 0.8169, 0.04786, 0.815, 0.04695, 0.7921, 0.721, 0.1906, 0.7239, 0.1691, 0.7365, 0.1696, 0.7364, 0.1908, 0.04695, 0.7921, 0.04786, 0.815, 0.02544, 0.8186, 0.0243, 0.7946, 0.1393, 0.7619, 0.1623, 0.7685, 0.1606, 0.79, 0.1412, 0.7834, 0.4048, 0.7007, 0.4191, 0.6995, 0.42, 0.7113, 0.4066, 0.7126, 0.1868, 0.7591, 0.182, 0.7797, 0.1606, 0.79, 0.1623, 0.7685, 0.1624, 0.6569, 0.1622, 0.6779, 0.1422, 0.6661, 0.1393, 0.6458, 0.1649, 0.7339, 0.1623, 0.7685, 0.1393, 0.7619, 0.1491, 0.7276, 0.1854, 0.6525, 0.1818, 0.6733, 0.1622, 0.6779, 0.1624, 0.6569, 0.1624, 0.6287, 0.1624, 0.6569, 0.1393, 0.6458, 0.1416, 0.6176, 0.1868, 0.7265, 0.1868, 0.7591, 0.1623, 0.7685, 0.1649, 0.7339, 0.705, 0.2246, 0.721, 0.1906, 0.7364, 0.1908, 0.7365, 0.2206, 0.4166, 0.6505, 0.418, 0.679, 0.4009, 0.68, 0.394, 0.648, 0.1821, 0.6227, 0.1624, 0.6287, 0.1416, 0.6176, 0.1474, 0.5925, 0.1701, 0.5737, 0.1854, 0.592, 0.4944, 0.7084, 0.4923, 0.6999, 0.5131, 0.6999, 0.513, 0.7083, 0.6156, 0.6287, 0.6306, 0.6231, 0.6558, 0.6161, 0.6487, 0.6343, 0.6306, 0.6231, 0.6376, 0.5983, 0.658, 0.6086, 0.6558, 0.6161, 0.505, 0.7311, 0.5059, 0.7263, 0.5129, 0.7259, 0.5129, 0.7306, 0.716, 0.9302, 0.7119, 0.9219, 0.7224, 0.9253, 0.7224, 0.93, 0.6628, 0.5981, 0.6691, 0.5718, 0.6755, 0.5652, 0.6755, 0.6015, 0.8913, 0.4224, 0.8884, 0.4133, 0.8977, 0.4067, 0.8975, 0.4162, 0.6411, 0.5523, 0.6691, 0.5718, 0.6628, 0.5981, 0.6356, 0.5821, 0.4987, 0.6531, 0.513, 0.6511, 0.5131, 0.6887, 0.4927, 0.6883, 0.4923, 0.6999, 0.4927, 0.6883, 0.5131, 0.6887, 0.5131, 0.6999, 0.6376, 0.5983, 0.6356, 0.5821, 0.6628, 0.5981, 0.658, 0.6086, 0.6411, 0.5523, 0.6473, 0.5476, 0.6755, 0.5652, 0.6691, 0.5718, 0.658, 0.6086, 0.6628, 0.5981, 0.6755, 0.6015, 0.6658, 0.611, 0.7373, 0.693, 0.7367, 0.7076, 0.7181, 0.71, 0.7119, 0.697, 0.4985, 0.7322, 0.4996, 0.7267, 0.5059, 0.7263, 0.505, 0.7311, 0.6558, 0.6161, 0.658, 0.6086, 0.6658, 0.611, 0.6609, 0.6185, 0.5216, 0.4402, 0.5209, 0.406, 0.5486, 0.4006, 0.5418, 0.4387, 0.5382, 0.5204, 0.5346, 0.4991, 0.5444, 0.5028, 0.5488, 0.5234, 0.528, 0.4659, 0.5433, 0.4683, 0.5444, 0.5028, 0.5346, 0.4991, 0.528, 0.4659, 0.5216, 0.4402, 0.5418, 0.4387, 0.5433, 0.4683, 0.5382, 0.5204, 0.5488, 0.5234, 0.5506, 0.5694, 0.5395, 0.5653, 0.4996, 0.7267, 0.4905, 0.7074, 0.4944, 0.7084, 0.5059, 0.7263, 0.7181, 0.71, 0.7367, 0.7076, 0.7357, 0.7328, 0.7187, 0.7335, 0.5523, 0.5857, 0.554, 0.602, 0.5344, 0.5765, 0.5369, 0.5709, 0.3077, 0.2119, 0.3123, 0.2089, 0.3239, 0.3549, 0.3191, 0.3537, 0.6447, 0.1634, 0.6199, 0.1625, 0.618, 0.02437, 0.6374, 0.0243, 0.1825, 0.1718, 0.1594, 0.1754, 0.1766, 0.03622, 0.1984, 0.02829, 0.2798, 0.2079, 0.3077, 0.2119, 0.3191, 0.3537, 0.2934, 0.3445, 0.6199, 0.1625, 0.5942, 0.1617, 0.6005, 0.02447, 0.618, 0.02437, 0.7187, 0.7335, 0.7129, 0.728, 0.7181, 0.71, 0.7357, 0.7328, 0.7344, 0.7663, 0.7202, 0.7652, 0.7187, 0.7335, 0.7437, 0.4547, 0.764, 0.4582, 0.7726, 0.465, 0.7452, 0.4613, 0.189, 0.3722, 0.1864, 0.2876, 0.18, 0.2028, 0.1906, 0.2867, 0.2, 0.3646, 0.8108, 0.07582, 0.7891, 0.0675, 0.7851, 0.02462, 0.7915, 0.0243, 0.7253, 0.4083, 0.7312, 0.4027, 0.7726, 0.4006, 0.7627, 0.414, 0.8415, 0.7312, 0.8415, 0.7557, 0.8346, 0.7543, 0.8379, 0.7312, 0.7253, 0.4083, 0.7627, 0.414, 0.7579, 0.4462, 0.7283, 0.4474, 0.764, 0.4582, 0.7437, 0.4547, 0.7283, 0.4474, 0.7579, 0.4462, 0.1393, 0.2823, 0.1562, 0.2873, 0.1564, 0.3717, 0.1418, 0.3635, 0.9463, 0.4215, 0.9497, 0.4006, 0.9536, 0.4215, 0.7437, 0.4547, 0.7452, 0.4613, 0.7242, 0.4549, 0.7283, 0.4474, 0.2, 0.3646, 0.1906, 0.2867, 0.1987, 0.2833, 0.2057, 0.3551, 0.3239, 0.0243, 0.3168, 0.09609, 0.3103, 0.1228, 0.3128, 0.03403, 0.8832, 0.8296, 0.8885, 0.8572, 0.8839, 0.8568, 0.8785, 0.8284, 0.6445, 0.1704, 0.62, 0.1698, 0.6199, 0.1625, 0.6447, 0.1634, 0.592, 0.2418, 0.5939, 0.1892, 0.6204, 0.1895, 0.6284, 0.2709, 0.8892, 0.8136, 0.8832, 0.8296, 0.8785, 0.8284, 0.8852, 0.8136, 0.3128, 0.03403, 0.3103, 0.1228, 0.2682, 0.1281, 0.2543, 0.0347, 0.2895, 0.03586, 0.62, 0.1698, 0.5942, 0.1688, 0.5942, 0.1617, 0.6199, 0.1625, 0.1793, 0.1806, 0.1584, 0.1825, 0.1594, 0.1754, 0.1825, 0.1718, 0.83, 0.08035, 0.8108, 0.07582, 0.7915, 0.0243, 0.83, 0.0394, 0.8386, 0.765, 0.8346, 0.7543, 0.8415, 0.7557, 0.8415, 0.7637, 0.8109, 0.7647, 0.8346, 0.7543, 0.8386, 0.765, 0.8175, 0.7649, 0.1562, 0.2873, 0.1864, 0.2876, 0.189, 0.3722, 0.1564, 0.3717, 0.2793, 0.2008, 0.3051, 0.2034, 0.3077, 0.2119, 0.2798, 0.2079, 0.8415, 0.693, 0.8415, 0.7312, 0.8379, 0.7312, 0.835, 0.6958, 0.1944, 0.1704, 0.1825, 0.1718, 0.1984, 0.02829, 0.2057, 0.0243, 0.6073, 0.7234, 0.6184, 0.7451, 0.6124, 0.7518, 0.6066, 0.751, 0.6066, 0.751, 0.6124, 0.7518, 0.6107, 0.7605, 0.6067, 0.7605, 0.6524, 0.7484, 0.6477, 0.7477, 0.6456, 0.7443, 0.6501, 0.7232, 0.6501, 0.7232, 0.6456, 0.7443, 0.6184, 0.7451, 0.6073, 0.7234, 0.8884, 0.4133, 0.8903, 0.4006, 0.8977, 0.4067, 0.8785, 0.93, 0.8821, 0.9063, 0.8881, 0.9068, 0.8881, 0.9355, 0.2793, 0.1871, 0.3052, 0.1885, 0.3026, 0.1948, 0.2789, 0.1938, 0.1781, 0.1961, 0.1572, 0.1961, 0.1574, 0.1895, 0.1761, 0.1895, 0.6203, 0.1833, 0.594, 0.1825, 0.5941, 0.1758, 0.6202, 0.1771, 0.95, 0.0251, 0.9509, 0.04425, 0.9492, 0.04397, 0.9473, 0.0259, 0.6441, 0.1841, 0.6203, 0.1833, 0.6202, 0.1771, 0.6443, 0.1774, 0.189, 0.1949, 0.1781, 0.1961, 0.1761, 0.1895, 0.1874, 0.1882, 0.6066, 0.5848, 0.6068, 0.5631, 0.6235, 0.5468, 0.6411, 0.5523, 0.6356, 0.5821, 0.6083, 0.6021, 0.6066, 0.5848, 0.6356, 0.5821, 0.6376, 0.5983, 0.6156, 0.6287, 0.6083, 0.6021, 0.6376, 0.5983, 0.6306, 0.6231, 0.7178, 0.3132, 0.7138, 0.3228, 0.696, 0.3107, 0.7054, 0.3048, 0.7116, 0.3013, 0.7229, 0.3011, 0.7178, 0.3132, 0.7054, 0.3048, 0.7308, 0.8149, 0.7299, 0.8288, 0.7119, 0.8265, 0.7159, 0.8169, 0.7064, 0.3402, 0.6933, 0.3235, 0.696, 0.3107, 0.7138, 0.3228, 0.8913, 0.4224, 0.8975, 0.4162, 0.8973, 0.4356, 0.8918, 0.4351, 0.9396, 0.2423, 0.9409, 0.2423, 0.9455, 0.2518, 0.9438, 0.2513, 0.7261, 0.9129, 0.7261, 0.9257, 0.7224, 0.93, 0.7224, 0.9253, 0.7119, 0.9219, 0.7125, 0.9085, 0.7261, 0.9129, 0.7224, 0.9253, 0.7233, 0.853, 0.7221, 0.8483, 0.7119, 0.8265, 0.7299, 0.8288, 0.7308, 0.8489, 0.7219, 0.859, 0.7198, 0.853, 0.7221, 0.8483, 0.7233, 0.853, 0.4014, 0.465, 0.3956, 0.4648, 0.3891, 0.4611, 0.4034, 0.4604, 0.406, 0.4835, 0.4014, 0.465, 0.4034, 0.4604, 0.4091, 0.4865, 0.3956, 0.4648, 0.4027, 0.4839, 0.3994, 0.4944, 0.3891, 0.4611, 0.4027, 0.4839, 0.406, 0.4835, 0.4091, 0.4865, 0.3994, 0.4944, 0.4081, 0.4965, 0.407, 0.4967, 0.3994, 0.4944, 0.4091, 0.4865, 0.4105, 0.5126, 0.4081, 0.4965, 0.4091, 0.4865, 0.4138, 0.5162, 0.407, 0.4967, 0.4102, 0.5112, 0.4042, 0.5201, 0.3994, 0.4944, 0.4102, 0.5112, 0.4105, 0.5126, 0.4138, 0.5162, 0.4042, 0.5201, 0.8849, 0.195, 0.8822, 0.1934, 0.8875, 0.1633, 0.8882, 0.1629, 0.8786, 0.1983, 0.8822, 0.1934, 0.8849, 0.195, 0.4354, 0.9025, 0.434, 0.9066, 0.4323, 0.9018, 0.8926, 0.5527, 0.8926, 0.5569, 0.8904, 0.5574, 0.4014, 0.465, 0.406, 0.4835, 0.398, 0.4817, 0.3945, 0.4686, 0.8982, 0.5468, 0.897, 0.5499, 0.8926, 0.5569, 0.8926, 0.5527, 0.4372, 0.9058, 0.4387, 0.9124, 0.434, 0.9066, 0.4354, 0.9025, 0.9537, 0.5468, 0.9537, 0.5671, 0.9496, 0.5649, 0.9468, 0.5514, 0.4081, 0.4965, 0.4105, 0.5126, 0.4008, 0.5064, 0.3993, 0.4958, 0.867, 0.1973, 0.8643, 0.1914, 0.8822, 0.1934, 0.8786, 0.1983, 0.9364, 0.3011, 0.9509, 0.3042, 0.9509, 0.3195, 0.9406, 0.3166, 0.8786, 0.03263, 0.8795, 0.0279, 0.8904, 0.0243, 0.8961, 0.02863, 0.8904, 0.6421, 0.8905, 0.6362, 0.8912, 0.6362, 0.8912, 0.6421, 0.8659, 0.2473, 0.8651, 0.2518, 0.8643, 0.2513, 0.8651, 0.2469, 0.2543, 0.8749, 0.2656, 0.8762, 0.2656, 0.9079, 0.2601, 0.9057, 0.8961, 0.02863, 0.8987, 0.02685, 0.8987, 0.06024, 0.898, 0.05993, 0.8904, 0.5574, 0.8926, 0.5569, 0.8982, 0.5869, 0.8977, 0.5876, 0.8896, 0.1971, 0.8849, 0.195, 0.8882, 0.1629, 0.8896, 0.1628, 0.39, 0.4692, 0.3928, 0.4823, 0.3735, 0.4686, 0.3741, 0.4641, 0.4354, 0.9025, 0.4323, 0.9018, 0.4387, 0.8732, 0.4394, 0.8738, 0.3993, 0.4958, 0.4008, 0.5064, 0.3937, 0.5073, 0.3907, 0.4969, 0.3945, 0.4686, 0.398, 0.4817, 0.3928, 0.4823, 0.39, 0.4692, 0.4023, 0.5393, 0.4008, 0.5247, 0.4042, 0.5201, 0.4028, 0.5599, 0.3984, 0.54, 0.4023, 0.5393, 0.4028, 0.5599, 0.3941, 0.5762, 0.4002, 0.5257, 0.3984, 0.54, 0.3941, 0.5762, 0.3906, 0.524, 0.4008, 0.5247, 0.4002, 0.5257, 0.3906, 0.524, 0.4042, 0.5201, 0.9401, 0.9221, 0.9396, 0.9276, 0.9367, 0.9228, 0.9509, 0.47, 0.9479, 0.4777, 0.9463, 0.4763, 0.4023, 0.5393, 0.3984, 0.54, 0.3905, 0.5331, 0.3973, 0.532, 0.948, 0.9256, 0.9471, 0.9276, 0.9396, 0.9276, 0.9401, 0.9221, 0.4959, 0.9608, 0.4959, 0.9757, 0.4916, 0.9684, 0.4905, 0.9604, 0.2631, 0.9565, 0.2631, 0.9709, 0.2548, 0.9699, 0.2543, 0.9622, 0.2024, 0.9257, 0.2024, 0.9232, 0.2034, 0.9227, 0.2034, 0.9252, 0.03101, 0.9696, 0.0243, 0.9667, 0.02819, 0.9518, 0.03101, 0.952, 0.376, 0.9612, 0.3837, 0.9626, 0.3747, 0.9677, 0.3721, 0.9674, 0.9463, 0.4763, 0.9479, 0.4777, 0.9509, 0.4938, 0.9501, 0.4944, 0.3756, 0.9558, 0.3837, 0.9553, 0.3837, 0.9626, 0.376, 0.9612, 0.5506, 0.5694, 0.5523, 0.5857, 0.5369, 0.5709, 0.5395, 0.5653, 0.5104, 0.8169, 0.5017, 0.8222, 0.4999, 0.8056, 0.5086, 0.7967, 0.4113, 0.5506, 0.4394, 0.5461, 0.4369, 0.558, 0.4058, 0.5584, 0.5192, 0.5562, 0.5395, 0.5653, 0.5369, 0.5709, 0.5177, 0.5677, 0.5112, 0.836, 0.5041, 0.8352, 0.5017, 0.8222, 0.5104, 0.8169, 0.554, 0.602, 0.5523, 0.5857, 0.557, 0.5858, 0.5569, 0.6025, 0.5112, 0.7921, 0.5086, 0.7967, 0.4999, 0.8056, 0.5073, 0.7902, 0.1571, 0.2028, 0.18, 0.2028, 0.1864, 0.2876, 0.1562, 0.2873, 0.5969, 0.3351, 0.592, 0.2418, 0.6284, 0.2709, 0.6347, 0.3519, 0.6204, 0.1895, 0.6439, 0.1907, 0.6447, 0.2753, 0.6284, 0.2709, 0.2682, 0.1281, 0.3103, 0.1228, 0.3077, 0.1821, 0.2796, 0.1805, 0.1987, 0.2833, 0.1906, 0.2867, 0.18, 0.2028, 0.1907, 0.2016, 0.3103, 0.1228, 0.3168, 0.09609, 0.3088, 0.1777, 0.3077, 0.1821, 0.1907, 0.2016, 0.18, 0.2028, 0.1781, 0.1961, 0.189, 0.1949, 0.6439, 0.1907, 0.6204, 0.1895, 0.6203, 0.1833, 0.6441, 0.1841, 0.9527, 0.0243, 0.9527, 0.04453, 0.9509, 0.04425, 0.95, 0.0251, 0.6204, 0.1895, 0.5939, 0.1892, 0.594, 0.1825, 0.6203, 0.1833, 0.18, 0.2028, 0.1571, 0.2028, 0.1572, 0.1961, 0.1781, 0.1961, 0.2796, 0.1805, 0.3077, 0.1821, 0.3052, 0.1885, 0.2793, 0.1871, 0.2789, 0.1938, 0.3026, 0.1948, 0.3051, 0.2034, 0.2793, 0.2008, 0.1761, 0.1895, 0.1574, 0.1895, 0.1584, 0.1825, 0.1793, 0.1806, 0.6202, 0.1771, 0.5941, 0.1758, 0.5942, 0.1688, 0.62, 0.1698, 0.8932, 0.8136, 0.888, 0.8309, 0.8832, 0.8296, 0.8892, 0.8136, 0.6443, 0.1774, 0.6202, 0.1771, 0.62, 0.1698, 0.6445, 0.1704, 0.888, 0.8309, 0.8932, 0.8577, 0.8885, 0.8572, 0.8832, 0.8296, 0.9382, 0.2423, 0.9396, 0.2423, 0.9438, 0.2513, 0.9422, 0.2508, 0.4973, 0.7377, 0.4985, 0.7322, 0.505, 0.7311, 0.5041, 0.7359, 0.5041, 0.7359, 0.505, 0.7311, 0.5129, 0.7306, 0.5129, 0.7353, 0.7308, 0.8489, 0.7304, 0.8526, 0.7239, 0.8564, 0.7233, 0.853, 0.8934, 0.4401, 0.8926, 0.4376, 0.8975, 0.4385, 0.8977, 0.4414, 0.6182, 0.6364, 0.6169, 0.6326, 0.6465, 0.6394, 0.6442, 0.6444, 0.8379, 0.5926, 0.8297, 0.5965, 0.8211, 0.5776, 0.8306, 0.5772, 0.04214, 0.4737, 0.03992, 0.4714, 0.04585, 0.4208, 0.04561, 0.4214, 0.5197, 0.7263, 0.5129, 0.7259, 0.513, 0.7083, 0.5315, 0.7084, 0.3128, 0.4826, 0.315, 0.4365, 0.3215, 0.4368, 0.3215, 0.4808, 0.2675, 0.6841, 0.2809, 0.654, 0.3052, 0.6541, 0.3103, 0.6843, 0.06507, 0.4814, 0.06244, 0.4469, 0.09062, 0.4514, 0.08745, 0.485, 0.2545, 0.708, 0.2652, 0.7093, 0.2646, 0.7214, 0.2543, 0.7214, 0.3168, 0.4203, 0.3215, 0.4202, 0.3215, 0.4368, 0.315, 0.4365, 0.2771, 0.5374, 0.2915, 0.5399, 0.285, 0.5656, 0.2623, 0.5542, 0.6253, 0.8526, 0.6074, 0.8555, 0.6066, 0.842, 0.6245, 0.8284, 0.04203, 0.5545, 0.05293, 0.579, 0.03616, 0.5941, 0.03436, 0.5663, 0.2818, 0.4834, 0.2838, 0.4496, 0.3041, 0.4406, 0.3024, 0.4855, 0.06507, 0.4814, 0.05563, 0.4775, 0.05414, 0.4377, 0.06244, 0.4469, 0.2623, 0.5542, 0.285, 0.5656, 0.2844, 0.5998, 0.2543, 0.5788, 0.04181, 0.8988, 0.04433, 0.9006, 0.03609, 0.9032, 0.2771, 0.5374, 0.2807, 0.5121, 0.2986, 0.5068, 0.2915, 0.5399, 0.05466, 0.5372, 0.06039, 0.511, 0.08444, 0.5136, 0.08354, 0.539, 0.3068, 0.5376, 0.3213, 0.5374, 0.3213, 0.5708, 0.3051, 0.5672, 0.03083, 0.543, 0.02733, 0.5607, 0.02679, 0.5606, 0.0243, 0.5243, 0.09062, 0.5571, 0.07722, 0.5803, 0.05293, 0.579, 0.04203, 0.5545, 0.05466, 0.5372, 0.08354, 0.539, 0.09062, 0.5571, 0.04203, 0.5545, 0.6171, 0.4124, 0.6468, 0.4057, 0.6491, 0.4107, 0.6158, 0.4163, 0.3068, 0.5376, 0.308, 0.5031, 0.3213, 0.5011, 0.3213, 0.5374, 0.7317, 0.3137, 0.7367, 0.3128, 0.7365, 0.3157, 0.7309, 0.3162, 0.03083, 0.543, 0.0243, 0.5243, 0.03376, 0.4946, 0.03713, 0.4971, 0.6933, 0.05679, 0.6938, 0.05017, 0.705, 0.05224, 0.7041, 0.05858, 0.3128, 0.4826, 0.3215, 0.4808, 0.3213, 0.5011, 0.308, 0.5031, 0.03376, 0.4946, 0.03992, 0.4714, 0.04214, 0.4737, 0.03713, 0.4971, 0.8347, 0.5476, 0.8324, 0.5606, 0.8237, 0.5552, 0.8277, 0.5484, 0.2826, 0.4381, 0.2813, 0.4266, 0.299, 0.4294, 0.3016, 0.435, 0.05693, 0.4391, 0.05143, 0.4313, 0.09028, 0.4281, 0.08808, 0.4395, 0.8324, 0.5606, 0.8306, 0.5772, 0.8211, 0.5776, 0.8237, 0.5552, 0.9416, 0.1689, 0.9491, 0.1835, 0.9486, 0.1842, 0.9382, 0.1686, 0.2612, 0.6728, 0.2675, 0.6841, 0.2652, 0.7093, 0.2545, 0.708, 0.6245, 0.8284, 0.6066, 0.842, 0.6204, 0.8091, 0.6253, 0.8093, 0.04054, 0.5365, 0.03083, 0.543, 0.03713, 0.4971, 0.05081, 0.5032, 0.05081, 0.5032, 0.03713, 0.4971, 0.04214, 0.4737, 0.05563, 0.4775, 0.3051, 0.5672, 0.3213, 0.5708, 0.3215, 0.6051, 0.3121, 0.6054, 0.8295, 0.8209, 0.823, 0.817, 0.8237, 0.8136, 0.829, 0.8173, 0.4905, 0.9118, 0.4998, 0.8846, 0.5047, 0.8854, 0.5047, 0.911, 0.2807, 0.5121, 0.2818, 0.4834, 0.3024, 0.4855, 0.2986, 0.5068, 0.06039, 0.511, 0.06507, 0.4814, 0.08745, 0.485, 0.08444, 0.5136, 0.8104, 0.336, 0.7902, 0.3416, 0.7854, 0.3252, 0.8076, 0.3276, 0.6938, 0.05017, 0.7028, 0.0243, 0.7139, 0.02629, 0.705, 0.05224, 0.03112, 0.7288, 0.0243, 0.7068, 0.04578, 0.7071, 0.04784, 0.7277, 0.7239, 0.1076, 0.7365, 0.1072, 0.7362, 0.1136, 0.7228, 0.1142, 0.0243, 0.7068, 0.02591, 0.6987, 0.03678, 0.6975, 0.04578, 0.7071, 0.8246, 0.3366, 0.8104, 0.336, 0.8076, 0.3276, 0.8227, 0.3256, 0.705, 0.05224, 0.7139, 0.02629, 0.7364, 0.02487, 0.7365, 0.05617, 0.04784, 0.7277, 0.04578, 0.7071, 0.0684, 0.7046, 0.07171, 0.7296, 0.1821, 0.476, 0.1624, 0.4701, 0.1624, 0.4418, 0.1854, 0.4462, 0.06984, 0.676, 0.05267, 0.675, 0.05664, 0.6543, 0.07093, 0.6555, 0.8227, 0.3256, 0.8076, 0.3276, 0.8081, 0.3048, 0.8246, 0.3028, 0.721, 0.08614, 0.7364, 0.0859, 0.7365, 0.1072, 0.7239, 0.1076, 0.8076, 0.3276, 0.7854, 0.3252, 0.7865, 0.3011, 0.8081, 0.3048, 0.3725, 0.7893, 0.3743, 0.7678, 0.3938, 0.7612, 0.3955, 0.7827, 0.05664, 0.6543, 0.05837, 0.6427, 0.07171, 0.644, 0.07093, 0.6555, 0.42, 0.7921, 0.3955, 0.7827, 0.3938, 0.7612, 0.4152, 0.7715, 0.1624, 0.4418, 0.1393, 0.453, 0.1422, 0.4326, 0.1622, 0.4208, 0.3981, 0.8173, 0.3823, 0.8236, 0.3725, 0.7893, 0.3955, 0.7827, 0.1854, 0.4462, 0.1624, 0.4418, 0.1622, 0.4208, 0.1818, 0.4255, 0.1624, 0.4701, 0.1416, 0.4811, 0.1393, 0.453, 0.1624, 0.4418, 0.42, 0.8247, 0.3981, 0.8173, 0.3955, 0.7827, 0.42, 0.7921, 0.705, 0.05224, 0.7365, 0.05617, 0.7364, 0.0859, 0.721, 0.08614, 0.0684, 0.7046, 0.04578, 0.7071, 0.05267, 0.675, 0.06984, 0.676, 0.1821, 0.476, 0.1854, 0.5067, 0.1701, 0.5251, 0.1474, 0.5062, 0.1416, 0.4811, 0.1624, 0.4701, 0.5315, 0.7084, 0.513, 0.7083, 0.5131, 0.6999, 0.5337, 0.6999, 0.6158, 0.4163, 0.6491, 0.4107, 0.656, 0.429, 0.6308, 0.4219, 0.6308, 0.4219, 0.656, 0.429, 0.658, 0.4365, 0.6377, 0.4468, 0.5206, 0.7311, 0.5129, 0.7306, 0.5129, 0.7259, 0.5197, 0.7263, 0.815, 0.9072, 0.8215, 0.9074, 0.8215, 0.9121, 0.8109, 0.9155, 0.6629, 0.447, 0.6756, 0.4437, 0.6756, 0.4799, 0.6692, 0.4733, 0.7304, 0.3289, 0.7367, 0.3351, 0.7369, 0.3446, 0.7276, 0.338, 0.6411, 0.4928, 0.6356, 0.4629, 0.6629, 0.447, 0.6692, 0.4733, 0.5272, 0.6531, 0.5336, 0.6883, 0.5131, 0.6887, 0.513, 0.6511, 0.5337, 0.6999, 0.5131, 0.6999, 0.5131, 0.6887, 0.5336, 0.6883, 0.6377, 0.4468, 0.658, 0.4365, 0.6629, 0.447, 0.6356, 0.4629, 0.6411, 0.4928, 0.6692, 0.4733, 0.6756, 0.4799, 0.6474, 0.4975, 0.658, 0.4365, 0.666, 0.4341, 0.6756, 0.4437, 0.6629, 0.447, 0.7373, 0.693, 0.7623, 0.699, 0.755, 0.7115, 0.7367, 0.7076, 0.527, 0.7322, 0.5206, 0.7311, 0.5197, 0.7263, 0.5259, 0.7267, 0.656, 0.429, 0.6612, 0.4266, 0.666, 0.4341, 0.658, 0.4365, 0.285, 0.5656, 0.3051, 0.5672, 0.3121, 0.6054, 0.2844, 0.5998, 0.3024, 0.4855, 0.3128, 0.4826, 0.308, 0.5031, 0.2986, 0.5068, 0.2915, 0.5399, 0.2986, 0.5068, 0.308, 0.5031, 0.3068, 0.5376, 0.2915, 0.5399, 0.3068, 0.5376, 0.3051, 0.5672, 0.285, 0.5656, 0.3024, 0.4855, 0.3041, 0.4406, 0.315, 0.4365, 0.3128, 0.4826, 0.5259, 0.7267, 0.5197, 0.7263, 0.5315, 0.7084, 0.5351, 0.7074, 0.755, 0.7115, 0.7527, 0.7349, 0.7357, 0.7328, 0.7367, 0.7076, 0.3168, 0.4203, 0.3016, 0.435, 0.299, 0.4294, 0.3186, 0.404, 0.4259, 0.1673, 0.4372, 0.02551, 0.4419, 0.0243, 0.4303, 0.1703, 0.5434, 0.2129, 0.5367, 0.352, 0.517, 0.3519, 0.5179, 0.2137, 0.0673, 0.2247, 0.08318, 0.3682, 0.06139, 0.3603, 0.04408, 0.2211, 0.3979, 0.1713, 0.4115, 0.03475, 0.4372, 0.02551, 0.4259, 0.1673, 0.5179, 0.2137, 0.517, 0.3519, 0.4997, 0.3518, 0.4931, 0.2145, 0.7527, 0.7349, 0.755, 0.7115, 0.7589, 0.7299, 0.7357, 0.7328, 0.7527, 0.7349, 0.7486, 0.7663, 0.7344, 0.7663, 0.7436, 0.5572, 0.745, 0.5504, 0.7725, 0.5468, 0.7639, 0.5539, 0.07374, 0.0243, 0.08486, 0.03186, 0.07542, 0.1098, 0.0648, 0.1937, 0.07115, 0.1089, 0.2798, 0.7747, 0.2609, 0.8263, 0.2543, 0.826, 0.2582, 0.7831, 0.7252, 0.6036, 0.7625, 0.5981, 0.7725, 0.6114, 0.731, 0.6092, 0.8157, 0.1965, 0.812, 0.1966, 0.8088, 0.1735, 0.8157, 0.172, 0.7252, 0.6036, 0.7281, 0.5645, 0.7578, 0.5659, 0.7625, 0.5981, 0.7639, 0.5539, 0.7578, 0.5659, 0.7281, 0.5645, 0.7436, 0.5572, 0.0243, 0.1142, 0.02673, 0.03297, 0.04119, 0.02482, 0.04099, 0.1092, 0.9491, 0.8344, 0.9418, 0.8344, 0.9457, 0.8136, 0.7436, 0.5572, 0.7281, 0.5645, 0.7241, 0.5568, 0.745, 0.5504, 0.08486, 0.03186, 0.09075, 0.04131, 0.08371, 0.1131, 0.07542, 0.1098, 0.4419, 0.3549, 0.431, 0.3452, 0.4285, 0.2564, 0.4348, 0.2831, 0.8779, 0.3292, 0.8732, 0.3304, 0.8786, 0.302, 0.8832, 0.3016, 0.5432, 0.2059, 0.5434, 0.2129, 0.5179, 0.2137, 0.518, 0.2064, 0.4905, 0.1344, 0.5264, 0.1053, 0.5184, 0.1867, 0.4928, 0.187, 0.8838, 0.3452, 0.8798, 0.3452, 0.8732, 0.3304, 0.8779, 0.3292, 0.431, 0.3452, 0.4078, 0.3434, 0.3725, 0.3445, 0.3864, 0.2511, 0.4285, 0.2564, 0.518, 0.2064, 0.5179, 0.2137, 0.4931, 0.2145, 0.493, 0.2074, 0.0641, 0.2159, 0.0673, 0.2247, 0.04408, 0.2211, 0.04311, 0.214, 0.2995, 0.77, 0.2995, 0.8109, 0.2609, 0.8263, 0.2798, 0.7747, 0.8128, 0.1628, 0.8157, 0.164, 0.8157, 0.172, 0.8088, 0.1735, 0.7851, 0.1631, 0.7917, 0.1629, 0.8128, 0.1628, 0.8088, 0.1735, 0.04099, 0.1092, 0.04119, 0.02482, 0.07374, 0.0243, 0.07115, 0.1089, 0.3975, 0.1784, 0.3979, 0.1713, 0.4259, 0.1673, 0.4233, 0.1759, 0.8157, 0.2347, 0.8092, 0.2319, 0.812, 0.1966, 0.8157, 0.1965, 0.07943, 0.226, 0.09075, 0.3722, 0.08318, 0.3682, 0.0673, 0.2247, 0.3103, 0.6843, 0.3109, 0.712, 0.3052, 0.7127, 0.2992, 0.706, 0.3109, 0.712, 0.3109, 0.7214, 0.3068, 0.7214, 0.3052, 0.7127, 0.2652, 0.7093, 0.2675, 0.6841, 0.272, 0.7052, 0.2698, 0.7087, 0.2675, 0.6841, 0.3103, 0.6843, 0.2992, 0.706, 0.272, 0.7052, 0.7276, 0.338, 0.7369, 0.3446, 0.7295, 0.3507, 0.7064, 0.3402, 0.7276, 0.338, 0.7295, 0.3507, 0.7043, 0.3453, 0.3975, 0.1921, 0.3971, 0.1854, 0.4208, 0.1844, 0.4233, 0.1908, 0.06286, 0.2003, 0.06091, 0.207, 0.04213, 0.207, 0.04196, 0.2004, 0.5183, 0.1929, 0.5182, 0.1991, 0.4929, 0.2004, 0.4928, 0.1937, 0.9497, 0.7125, 0.947, 0.7117, 0.9489, 0.6936, 0.9507, 0.6933, 0.5428, 0.1922, 0.543, 0.1988, 0.5182, 0.1991, 0.5183, 0.1929, 0.07407, 0.2015, 0.07243, 0.2082, 0.06091, 0.207, 0.06286, 0.2003, 0.6066, 0.4601, 0.6356, 0.4629, 0.6411, 0.4928, 0.6236, 0.4982, 0.6068, 0.4819, 0.6083, 0.4429, 0.6377, 0.4468, 0.6356, 0.4629, 0.6066, 0.4601, 0.6158, 0.4163, 0.6308, 0.4219, 0.6377, 0.4468, 0.6083, 0.4429, 0.7178, 0.3132, 0.7325, 0.3162, 0.7349, 0.3271, 0.7138, 0.3228, 0.7307, 0.3093, 0.7325, 0.3162, 0.7178, 0.3132, 0.7229, 0.3011, 0.8299, 0.8586, 0.815, 0.8566, 0.8109, 0.8469, 0.829, 0.8446, 0.7064, 0.3402, 0.7138, 0.3228, 0.7349, 0.3271, 0.7276, 0.338, 0.7304, 0.3289, 0.7309, 0.3162, 0.7365, 0.3157, 0.7367, 0.3351, 0.9396, 0.2423, 0.9438, 0.2333, 0.9455, 0.2328, 0.9409, 0.2423, 0.8253, 0.9245, 0.8215, 0.9121, 0.8215, 0.9074, 0.8253, 0.9117, 0.8109, 0.9155, 0.8215, 0.9121, 0.8253, 0.9245, 0.8117, 0.9289, 0.8223, 0.8205, 0.8299, 0.8245, 0.829, 0.8446, 0.8109, 0.8469, 0.8212, 0.8251, 0.8209, 0.8144, 0.8223, 0.8205, 0.8212, 0.8251, 0.8187, 0.8204, 0.05265, 0.5326, 0.05466, 0.5372, 0.04054, 0.5365, 0.04693, 0.5328, 0.05729, 0.5141, 0.06039, 0.511, 0.05466, 0.5372, 0.05265, 0.5326, 0.04693, 0.5328, 0.04054, 0.5365, 0.05081, 0.5032, 0.054, 0.5137, 0.054, 0.5137, 0.05081, 0.5032, 0.06039, 0.511, 0.05729, 0.5141, 0.05938, 0.5011, 0.06039, 0.511, 0.05081, 0.5032, 0.05837, 0.5009, 0.06176, 0.4849, 0.06507, 0.4814, 0.06039, 0.511, 0.05938, 0.5011, 0.05837, 0.5009, 0.05081, 0.5032, 0.05563, 0.4775, 0.0616, 0.4864, 0.0616, 0.4864, 0.05563, 0.4775, 0.06507, 0.4814, 0.06176, 0.4849, 0.1599, 0.8418, 0.1633, 0.874, 0.1625, 0.8736, 0.1573, 0.8435, 0.1537, 0.8386, 0.1599, 0.8418, 0.1573, 0.8435, 0.3172, 0.8848, 0.3142, 0.8854, 0.3159, 0.8806, 0.8923, 0.7279, 0.8901, 0.7231, 0.8924, 0.7236, 0.05265, 0.5326, 0.04577, 0.5289, 0.04927, 0.5159, 0.05729, 0.5141, 0.8978, 0.7338, 0.8923, 0.7279, 0.8924, 0.7236, 0.8966, 0.7306, 0.3191, 0.8815, 0.3172, 0.8848, 0.3159, 0.8806, 0.3207, 0.8749, 0.9537, 0.636, 0.9468, 0.6314, 0.9496, 0.6179, 0.9537, 0.6157, 0.05938, 0.5011, 0.05049, 0.5017, 0.05201, 0.4912, 0.06176, 0.4849, 0.142, 0.8396, 0.1537, 0.8386, 0.1573, 0.8435, 0.1393, 0.8455, 0.1393, 0.9412, 0.1435, 0.9257, 0.1538, 0.9227, 0.1538, 0.9381, 0.0243, 0.8948, 0.04181, 0.8988, 0.03609, 0.9032, 0.02516, 0.8996, 0.8884, 0.49, 0.8893, 0.4901, 0.8893, 0.496, 0.8886, 0.4959, 0.8786, 0.109, 0.8795, 0.1088, 0.8795, 0.1133, 0.8787, 0.1136, 0.3725, 0.9067, 0.3782, 0.8754, 0.3837, 0.8732, 0.3837, 0.9054, 0.04181, 0.8988, 0.04368, 0.8675, 0.04433, 0.8672, 0.04433, 0.9006, 0.8901, 0.7231, 0.8978, 0.693, 0.8984, 0.6937, 0.8924, 0.7236, 0.1647, 0.8397, 0.1647, 0.8741, 0.1633, 0.874, 0.1599, 0.8418, 0.04131, 0.5284, 0.02568, 0.5336, 0.02509, 0.5291, 0.04417, 0.5153, 0.3172, 0.8848, 0.3207, 0.9135, 0.32, 0.9141, 0.3142, 0.8854, 0.05049, 0.5017, 0.04196, 0.5007, 0.04493, 0.4903, 0.05201, 0.4912, 0.04577, 0.5289, 0.04131, 0.5284, 0.04417, 0.5153, 0.04927, 0.5159, 0.05367, 0.4583, 0.05414, 0.4377, 0.05563, 0.4775, 0.05229, 0.473, 0.04982, 0.4577, 0.04561, 0.4214, 0.05414, 0.4377, 0.05367, 0.4583, 0.05168, 0.4719, 0.04214, 0.4737, 0.04561, 0.4214, 0.04982, 0.4577, 0.05229, 0.473, 0.05563, 0.4775, 0.04214, 0.4737, 0.05168, 0.4719, 0.9416, 0.1689, 0.9382, 0.1686, 0.9406, 0.1636, 0.5579, 0.9089, 0.5533, 0.9027, 0.5549, 0.9013, 0.05367, 0.4583, 0.04864, 0.4656, 0.04196, 0.4645, 0.04982, 0.4577, 0.9491, 0.1646, 0.9416, 0.1689, 0.9406, 0.1636, 0.948, 0.1628, 0.05229, 0.473, 0.04696, 0.4735, 0.04864, 0.4656, 0.05367, 0.4583, 0.08837, 0.9662, 0.07961, 0.9605, 0.08009, 0.9528, 0.08837, 0.9518, 0.947, 0.7619, 0.948, 0.7624, 0.948, 0.7649, 0.947, 0.7644, 0.954, 0.09312, 0.954, 0.1109, 0.9512, 0.1111, 0.9473, 0.09592, 0.04164, 0.4724, 0.03523, 0.4754, 0.03524, 0.4728, 0.04136, 0.4645, 0.5533, 0.9027, 0.5571, 0.8846, 0.5579, 0.8851, 0.5549, 0.9013, 0.04696, 0.4735, 0.04164, 0.4724, 0.04136, 0.4645, 0.04864, 0.4656, 0.315, 0.4365, 0.3041, 0.4406, 0.3016, 0.435, 0.3168, 0.4203, 0.841, 0.5659, 0.8393, 0.5861, 0.8306, 0.5772, 0.8324, 0.5606, 0.06244, 0.4469, 0.05693, 0.4391, 0.08808, 0.4395, 0.09062, 0.4514, 0.2838, 0.4496, 0.2826, 0.4381, 0.3016, 0.435, 0.3041, 0.4406, 0.8418, 0.5468, 0.841, 0.5659, 0.8324, 0.5606, 0.8347, 0.5476, 0.3186, 0.404, 0.3215, 0.4035, 0.3215, 0.4202, 0.3168, 0.4203, 0.8418, 0.5907, 0.8379, 0.5926, 0.8306, 0.5772, 0.8393, 0.5861, 0.04179, 0.1937, 0.04099, 0.1092, 0.07115, 0.1089, 0.0648, 0.1937, 0.4949, 0.04108, 0.5329, 0.0243, 0.5264, 0.1053, 0.4905, 0.1344, 0.5184, 0.1867, 0.5264, 0.1053, 0.5434, 0.101, 0.5425, 0.1855, 0.3864, 0.2511, 0.3979, 0.1987, 0.4259, 0.1971, 0.4285, 0.2564, 0.08371, 0.1131, 0.07571, 0.1948, 0.0648, 0.1937, 0.07542, 0.1098, 0.4285, 0.2564, 0.4259, 0.1971, 0.4267, 0.2015, 0.4348, 0.2831, 0.07571, 0.1948, 0.07407, 0.2015, 0.06286, 0.2003, 0.0648, 0.1937, 0.5425, 0.1855, 0.5428, 0.1922, 0.5183, 0.1929, 0.5184, 0.1867, 0.9524, 0.7133, 0.9497, 0.7125, 0.9507, 0.6933, 0.9524, 0.693, 0.5184, 0.1867, 0.5183, 0.1929, 0.4928, 0.1937, 0.4928, 0.187, 0.0648, 0.1937, 0.06286, 0.2003, 0.04196, 0.2004, 0.04179, 0.1937, 0.3979, 0.1987, 0.3975, 0.1921, 0.4233, 0.1908, 0.4259, 0.1971, 0.3971, 0.1854, 0.3975, 0.1784, 0.4233, 0.1759, 0.4208, 0.1844, 0.06091, 0.207, 0.0641, 0.2159, 0.04311, 0.214, 0.04213, 0.207, 0.5182, 0.1991, 0.518, 0.2064, 0.493, 0.2074, 0.4929, 0.2004, 0.8878, 0.3452, 0.8838, 0.3452, 0.8779, 0.3292, 0.8826, 0.3279, 0.543, 0.1988, 0.5432, 0.2059, 0.518, 0.2064, 0.5182, 0.1991, 0.8826, 0.3279, 0.8779, 0.3292, 0.8832, 0.3016, 0.8878, 0.3011, 0.9382, 0.2423, 0.9422, 0.2338, 0.9438, 0.2333, 0.9396, 0.2423, 0.5281, 0.7377, 0.5215, 0.7359, 0.5206, 0.7311, 0.527, 0.7322, 0.5215, 0.7359, 0.5129, 0.7353, 0.5129, 0.7306, 0.5206, 0.7311, 0.8299, 0.8245, 0.8223, 0.8205, 0.823, 0.817, 0.8295, 0.8209, 0.7325, 0.3112, 0.7369, 0.3098, 0.7367, 0.3128, 0.7317, 0.3137, 0.6184, 0.4086, 0.6445, 0.4006, 0.6468, 0.4057, 0.6171, 0.4124])
me_plane.materials.append(mat_material)
me_plane.materials.append(mat_material_001)
me_plane.use_remesh_fix_poles = True
me_plane.use_remesh_preserve_attributes = False
me_plane.update()

# ---- objects
ob_hand_body = bpy.data.objects.new('Hand-Body', me_plane)
ob_point = bpy.data.objects.new('Point', light_point)
ob_point_001 = bpy.data.objects.new('Point.001', light_point_001)
ob_point_002 = bpy.data.objects.new('Point.002', light_point_002)
ob_point_003 = bpy.data.objects.new('Point.003', light_point_003)
ob_point_004 = bpy.data.objects.new('Point.004', light_point_004)
ob_point_005 = bpy.data.objects.new('Point.005', light_point_005)
ob_point_006 = bpy.data.objects.new('Point.006', light_point_006)
ob_point_007 = bpy.data.objects.new('Point.007', light_point_007)

# ---- transforms, parenting, visibility, modifiers, constraints
ob_hand_body.location = (-1.863e-09, 0.0, 0.0)
ob_hand_body.rotation_euler = (1.571, 1.571, 0.0)
ob_hand_body.scale = (1.19, 1.19, 1.19)
ob_point.location = (-5.33, -5.131, 11.06)
ob_point.scale = (1.128, 1.128, 1.128)
ob_point_001.location = (5.816, -6.009, 11.06)
ob_point_001.scale = (1.128, 1.128, 1.128)
ob_point_002.location = (-5.33, -6.18, -1.131)
ob_point_002.scale = (1.128, 1.128, 1.128)
ob_point_003.location = (5.816, -7.058, -1.131)
ob_point_003.scale = (1.128, 1.128, 1.128)
ob_point_004.location = (-5.33, 5.108, 11.06)
ob_point_004.scale = (1.128, 1.128, 1.128)
ob_point_005.location = (5.816, 4.23, 11.06)
ob_point_005.scale = (1.128, 1.128, 1.128)
ob_point_006.location = (-5.33, 4.059, -1.131)
ob_point_006.scale = (1.128, 1.128, 1.128)
ob_point_007.location = (5.816, 3.181, -1.131)
ob_point_007.scale = (1.128, 1.128, 1.128)

# ---- collection membership
col_character.objects.link(ob_hand_body)
col_character.objects.link(ob_point)
col_character.objects.link(ob_point_001)
col_character.objects.link(ob_point_002)
col_character.objects.link(ob_point_003)
col_character.objects.link(ob_point_004)
col_character.objects.link(ob_point_005)
col_character.objects.link(ob_point_006)
col_character.objects.link(ob_point_007)

# ---- scene / render settings (as saved in the file)
scene.frame_start = 1; scene.frame_end = 250; scene.frame_set(42)
scene.render.engine = 'BLENDER_EEVEE_NEXT'
scene.cycles.use_denoising = False
scene.cycles.samples = 128
scene.cycles.sampling_pattern = 'TABULATED_SOBOL'
scene.cycles.use_adaptive_sampling = False
scene.cycles.use_light_tree = False
scene.view_settings.view_transform = 'Filmic'
bpy.context.view_layer.update()

# ---- added for rendering (the .blend has no active camera): camera
cam_auto = bpy.data.cameras.new('AutoCamera')
cam_auto.lens = 50.0
cam_auto.sensor_width = 36.0
cam_auto.clip_end = 1000.0
ob_auto_camera = bpy.data.objects.new('AutoCamera', cam_auto)
scene.collection.objects.link(ob_auto_camera)
ob_auto_camera.location = (9.75361, -11.9904, 12.7587)
ob_auto_camera.rotation_euler = (1.09748, -7.21219e-08, 0.694738)
scene.camera = ob_auto_camera
bpy.context.view_layer.update()

